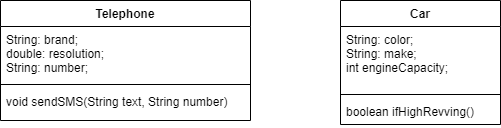

The diagram above was exported from draw.io. Its source (the exported page's mxGraphModel, read from the mxfile embedded in the PNG):
<mxGraphModel dx="1422" dy="794" grid="1" gridSize="10" guides="1" tooltips="1" connect="1" arrows="1" fold="1" page="1" pageScale="1" pageWidth="827" pageHeight="1169" math="0" shadow="0">
  <root>
    <mxCell id="0" />
    <mxCell id="1" parent="0" />
    <mxCell id="C7uJERYd-tig-2SgRakx-5" value="Telephone" style="swimlane;fontStyle=1;align=center;verticalAlign=top;childLayout=stackLayout;horizontal=1;startSize=26;horizontalStack=0;resizeParent=1;resizeParentMax=0;resizeLast=0;collapsible=1;marginBottom=0;" vertex="1" parent="1">
      <mxGeometry x="50" y="40" width="250" height="120" as="geometry" />
    </mxCell>
    <mxCell id="C7uJERYd-tig-2SgRakx-6" value="String: brand;&#10;double: resolution;&#10;String: number;" style="text;strokeColor=none;fillColor=none;align=left;verticalAlign=top;spacingLeft=4;spacingRight=4;overflow=hidden;rotatable=0;points=[[0,0.5],[1,0.5]];portConstraint=eastwest;" vertex="1" parent="C7uJERYd-tig-2SgRakx-5">
      <mxGeometry y="26" width="250" height="54" as="geometry" />
    </mxCell>
    <mxCell id="C7uJERYd-tig-2SgRakx-7" value="" style="line;strokeWidth=1;fillColor=none;align=left;verticalAlign=middle;spacingTop=-1;spacingLeft=3;spacingRight=3;rotatable=0;labelPosition=right;points=[];portConstraint=eastwest;" vertex="1" parent="C7uJERYd-tig-2SgRakx-5">
      <mxGeometry y="80" width="250" height="8" as="geometry" />
    </mxCell>
    <mxCell id="C7uJERYd-tig-2SgRakx-8" value="void sendSMS(String text, String number)" style="text;strokeColor=none;fillColor=none;align=left;verticalAlign=top;spacingLeft=4;spacingRight=4;overflow=hidden;rotatable=0;points=[[0,0.5],[1,0.5]];portConstraint=eastwest;" vertex="1" parent="C7uJERYd-tig-2SgRakx-5">
      <mxGeometry y="88" width="250" height="32" as="geometry" />
    </mxCell>
    <mxCell id="C7uJERYd-tig-2SgRakx-9" value="Car" style="swimlane;fontStyle=1;align=center;verticalAlign=top;childLayout=stackLayout;horizontal=1;startSize=26;horizontalStack=0;resizeParent=1;resizeParentMax=0;resizeLast=0;collapsible=1;marginBottom=0;" vertex="1" parent="1">
      <mxGeometry x="390" y="40" width="160" height="124" as="geometry" />
    </mxCell>
    <mxCell id="C7uJERYd-tig-2SgRakx-10" value="String: color;&#10;String: make;&#10;int engineCapacity;" style="text;strokeColor=none;fillColor=none;align=left;verticalAlign=top;spacingLeft=4;spacingRight=4;overflow=hidden;rotatable=0;points=[[0,0.5],[1,0.5]];portConstraint=eastwest;" vertex="1" parent="C7uJERYd-tig-2SgRakx-9">
      <mxGeometry y="26" width="160" height="64" as="geometry" />
    </mxCell>
    <mxCell id="C7uJERYd-tig-2SgRakx-11" value="" style="line;strokeWidth=1;fillColor=none;align=left;verticalAlign=middle;spacingTop=-1;spacingLeft=3;spacingRight=3;rotatable=0;labelPosition=right;points=[];portConstraint=eastwest;" vertex="1" parent="C7uJERYd-tig-2SgRakx-9">
      <mxGeometry y="90" width="160" height="8" as="geometry" />
    </mxCell>
    <mxCell id="C7uJERYd-tig-2SgRakx-12" value="boolean ifHighRevving()" style="text;strokeColor=none;fillColor=none;align=left;verticalAlign=top;spacingLeft=4;spacingRight=4;overflow=hidden;rotatable=0;points=[[0,0.5],[1,0.5]];portConstraint=eastwest;" vertex="1" parent="C7uJERYd-tig-2SgRakx-9">
      <mxGeometry y="98" width="160" height="26" as="geometry" />
    </mxCell>
  </root>
</mxGraphModel>